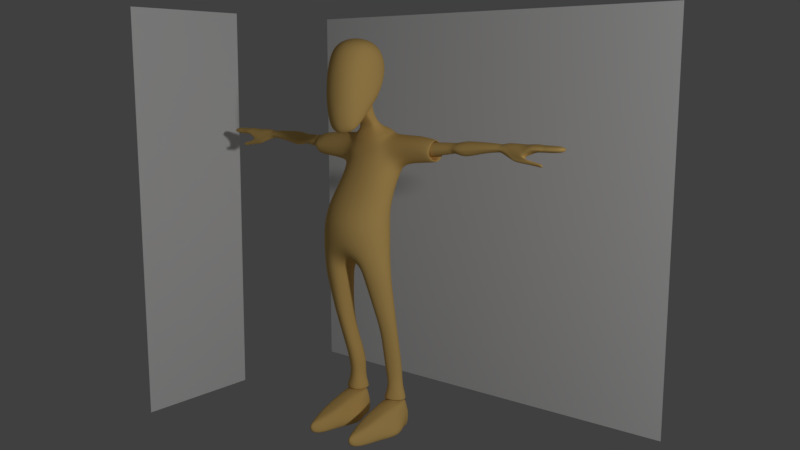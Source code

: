 # Source: Skinnyguy.blend  (saved by Blender 2.78.0; exported with 4.5.12 LTS)
import bpy
from mathutils import Matrix  # noqa: F401  (used for matrix-valued properties, if any)

bpy.ops.wm.read_factory_settings(use_empty=True)
scene = bpy.context.scene
scene.name = 'Scene'

# ---- collections
col_collection_1 = bpy.data.collections.new('Collection 1'); scene.collection.children.link(col_collection_1)

# ---- materials (node trees are filled in below, after node groups)
mat_skinnyguy_001 = bpy.data.materials.new('SkinnyGuy.001')
mat_skinnyguy_001.alpha_threshold = 0.0
mat_skinnyguy_001.use_transparent_shadow = False
mat_skinnyguy_001.diffuse_color = (0.8, 0.5252, 0.1718, 1.0)
mat_skinnyguy_001.roughness = 0.5
mat_skinnyguy_001.specular_intensity = 0.0
mat_skinnyguy = bpy.data.materials.new('SkinnyGuy')
mat_skinnyguy.alpha_threshold = 0.0
mat_skinnyguy.use_transparent_shadow = False
mat_skinnyguy.roughness = 0.5

# ---- material node trees

# ---- world
world_world = bpy.data.worlds.new('World'); scene.world = world_world
world_world.color = (0.05088, 0.05088, 0.05088)
world_world.use_sun_shadow = False
world_world.sun_shadow_jitter_overblur = 0.0
world_world.cycles.sampling_method = 'MANUAL'
world_world.light_settings.ao_factor = 0.3

# ---- cameras
cam_camera = bpy.data.cameras.new('Camera')
cam_camera.clip_end = 100.0
cam_camera.lens = 35.0
cam_camera.sensor_width = 32.0
cam_camera.sensor_height = 18.0
cam_camera.ortho_scale = 7.314
cam_camera.dof.focus_distance = 0.0
cam_camera.dof.aperture_fstop = 128.0

# ---- lights
light_lamp = bpy.data.lights.new('Lamp', 'POINT')
light_lamp.transmission_factor = 0.0
light_lamp.cutoff_distance = 30.0
light_lamp.energy = 100.0
light_lamp.shadow_buffer_clip_start = 1.001
light_lamp.shadow_soft_size = 0.1
light_lamp.shadow_maximum_resolution = 0.006
light_lamp.use_absolute_resolution = True

# ---- meshes
me_cylinder = bpy.data.meshes.new('Cylinder')
me_cylinder.from_pydata([(0.0147, 0.04112, -0.6101), (0.01838, -0.004322, -0.6147), (0.02144, 0.04656, -0.5844), (0.02475, 0.08217, -0.6082), (0.00733, 0.03392, -0.6368), (0.0189, -0.01038, -0.635), (0.02326, 0.003917, -0.5945), (0.02626, 0.08273, -0.5834), (0.02631, 0.07649, -0.6336), (0.04772, 0.1035, -0.6084), (0.03789, 0.1033, -0.6083), (0.04772, 0.09863, -0.5803), (0.05754, 0.1033, -0.6083), (0.04772, 0.1078, -0.6568), (0.03857, 0.1055, -0.6537), (0.03857, 0.09705, -0.5821), (0.05686, 0.09703, -0.5822), (0.05686, 0.1055, -0.6537), (0.07882, 0.04112, -0.6078), (0.07068, 0.08217, -0.6082), (0.07287, 0.04866, -0.58), (0.07613, -0.004314, -0.6146), (0.08897, 0.03392, -0.6362), (0.06912, 0.07649, -0.6336), (0.06915, 0.08264, -0.5835), (0.07142, 0.004397, -0.5946), (0.07624, -0.01037, -0.6376), (0.04772, -0.1165, -0.6156), (0.05754, -0.09292, -0.6275), (0.04772, -0.08526, -0.6112), (0.03789, -0.09292, -0.6275), (0.04772, -0.1115, -0.6415), (0.05686, -0.09851, -0.6518), (0.05686, -0.07445, -0.6074), (0.03857, -0.07445, -0.6074), (0.03857, -0.09851, -0.6518), (0.04938, 0.02288, -0.6575), (0.04772, 0.07498, -0.6577), (0.06823, 0.02466, -0.6577), (0.04783, -0.03102, -0.6583), (0.02808, 0.02466, -0.6588), (0.03857, 0.0714, -0.6577), (0.05686, 0.0714, -0.6577), (0.05988, -0.02514, -0.6589), (0.03607, -0.02513, -0.6586), (0.04771, 0.09028, -0.5574), (0.03538, 0.07647, -0.5562), (0.04771, 0.05111, -0.5564), (0.05957, 0.07653, -0.5562), (0.057, 0.08937, -0.5569), (0.03849, 0.08914, -0.5569), (0.03848, 0.05489, -0.5564), (0.0569, 0.0549, -0.5564), (0.03093, 0.06976, -0.6554), (0.01227, 0.0289, -0.6576), (0.02554, -0.01549, -0.6532), (0.02846, -0.0547, -0.6417), (0.02843, -0.05208, -0.6184), (0.03089, -0.042, -0.602), (0.03066, 0.04728, -0.5629), (0.02651, 0.06753, -0.5611), (0.03015, 0.08826, -0.5609), (0.03093, 0.09323, -0.5857), (0.02969, 0.09865, -0.6082), (0.03093, 0.09812, -0.6386), (0.05618, 0.1017, -0.6577), (0.04772, 0.105, -0.6577), (0.03925, 0.1017, -0.6577), (0.03925, 0.09255, -0.5637), (0.04772, 0.09348, -0.5626), (0.05618, 0.09256, -0.5637), (0.0645, 0.0932, -0.5858), (0.06574, 0.09865, -0.6082), (0.0645, 0.09812, -0.6386), (0.07003, -0.01548, -0.6562), (0.08403, 0.0289, -0.6575), (0.0645, 0.06976, -0.6554), (0.06469, 0.08781, -0.5608), (0.06821, 0.06834, -0.5597), (0.0647, 0.04736, -0.5635), (0.06453, -0.042, -0.6021), (0.06655, -0.05212, -0.6201), (0.0661, -0.05477, -0.6451), (0.03904, -0.08054, -0.6585), (0.04772, -0.09517, -0.6574), (0.05632, -0.08054, -0.6587), (0.05618, -0.03348, -0.5904), (0.04772, -0.03754, -0.5914), (0.03925, -0.03348, -0.5904), (0.03096, -0.05095, -0.6525), (0.03318, -0.02442, -0.5889), (0.03344, 0.09466, -0.655), (0.03344, 0.09045, -0.5685), (0.06361, -0.05103, -0.6558), (0.06219, -0.02441, -0.5889), (0.06199, 0.09466, -0.655), (0.06199, 0.09041, -0.5686), (0.0, 0.08065, 0.5186), (0.0, 0.07554, 0.5571), (0.01872, 0.07554, 0.5186), (0.0, 0.07554, 0.4801), (0.01809, 0.07072, 0.5544), (0.01739, 0.07072, 0.4827), (0.04705, 0.00108, 0.4818), (0.04337, 0.03408, 0.5096), (0.04622, 0.00369, 0.5481), (0.0429, -0.03205, 0.4526), (0.04383, -0.001661, 0.4141), (0.04208, 0.03042, 0.4572), (0.04197, 0.03278, 0.5541), (0.04321, -0.02614, 0.5289), (0.03817, -0.03344, 0.3795), (0.0, -0.07678, 0.4632), (0.01842, -0.07266, 0.4526), (0.0, -0.06762, 0.5447), (0.0, -0.07642, 0.3741), (0.01423, -0.07186, 0.3741), (0.01946, -0.06405, 0.5289), (0.0, -0.004801, 0.3683), (0.01374, 0.008547, 0.3871), (0.01473, -0.001504, 0.3738), (0.0, -0.03581, 0.3226), (0.0, 0.006966, 0.3845), (0.01346, -0.03395, 0.326), (0.0, 0.004539, 0.6151), (0.0, 0.03492, 0.6086), (0.0, -0.02585, 0.6086), (0.02187, 0.004539, 0.6086), (0.01982, 0.03282, 0.6025), (0.02073, -0.02374, 0.6025), (0.01518, 0.05556, 0.4352), (0.0, 0.06043, 0.4387), (0.0, 0.06027, 0.5892), (0.01768, 0.05643, 0.5844), (0.03263, 0.05643, 0.5518), (0.03403, 0.06027, 0.5186), (0.03177, 0.05613, 0.4822), (0.02899, -0.03263, 0.3358), (0.02719, 0.002165, 0.386), (0.02817, 0.02829, 0.4168), (0.03462, 0.03071, 0.5844), (0.03834, 0.004539, 0.5892), (0.03658, -0.02193, 0.5812), (0.03405, -0.05066, 0.5167), (0.03316, -0.05847, 0.4412), (0.02896, -0.05835, 0.3684), (0.0, -0.06339, 0.3181), (0.01167, -0.05956, 0.323), (0.01926, -0.04766, 0.5812), (0.0, -0.05119, 0.5892), (0.02365, -0.05179, 0.3328), (0.03107, -0.04067, 0.563), (0.02399, 0.04638, 0.4332), (0.02875, 0.04866, 0.5745), (0.0, 0.06442, -0.03201), (0.0, 0.06891, 0.01513), (0.03412, 0.05803, -0.06275), (0.03463, 0.06233, 0.006541), (0.06253, 0.03427, -0.06254), (0.06138, 0.03661, -0.0007448), (0.0738, 0.001993, -0.06291), (0.07168, 0.001481, -0.002948), (0.06417, -0.02979, -0.06204), (0.06166, -0.0335, 0.0009354), (0.03512, -0.05133, -0.06176), (0.03468, -0.05924, 0.009404), (0.0, -0.06152, -0.0311), (0.0, -0.06851, 0.01895), (0.0, 0.07058, 0.06465), (0.03432, 0.06386, 0.06483), (0.05792, 0.04112, 0.06983), (0.06597, 0.009756, 0.07754), (0.05747, -0.02124, 0.08551), (0.03422, -0.04403, 0.09162), (0.0, -0.0524, 0.09569), (0.0, 0.08075, 0.1009), (0.03384, 0.07227, 0.1021), (0.05519, 0.05145, 0.1075), (0.06241, 0.02326, 0.115), (0.05502, -0.004834, 0.1225), (0.0338, -0.0255, 0.1281), (0.0, -0.0335, 0.1313), (0.0, 0.1046, 0.1512), (0.03293, 0.09681, 0.1544), (0.05101, 0.07628, 0.1597), (0.05677, 0.04845, 0.1668), (0.05098, 0.02061, 0.1738), (0.03293, -7.258e-05, 0.1788), (0.0, -0.00936, 0.1792), (0.0, 0.1315, 0.227), (0.03284, 0.1231, 0.2294), (0.0609, 0.1011, 0.2259), (0.06593, 0.07639, 0.2212), (0.06091, 0.05549, 0.2302), (0.03258, 0.0223, 0.2351), (0.0, 0.0131, 0.2343), (0.05003, 0.0938, 0.1945), (0.05542, 0.06419, 0.1993), (0.0, 0.1238, 0.1901), (0.03281, 0.1157, 0.1911), (0.03284, 0.01264, 0.2077), (0.0, 0.003694, 0.2093), (0.05005, 0.03458, 0.2041), (0.104, 0.1011, 0.2347), (0.0, 0.1297, 0.2501), (0.03279, 0.1219, 0.2479), (0.04568, 0.1132, 0.2652), (0.04549, 0.04646, 0.2627), (0.03227, 0.02557, 0.2463), (0.0, 0.01757, 0.2473), (0.0, 0.121, 0.2802), (0.03274, 0.1133, 0.2806), (0.04558, 0.1084, 0.2872), (0.04507, 0.04659, 0.2777), (0.03162, 0.02947, 0.2653), (0.0, 0.02205, 0.2631), (0.0, 0.1135, 0.3006), (0.03151, 0.1077, 0.2972), (0.04367, 0.09622, 0.3152), (0.04676, 0.07435, 0.3144), (0.04292, 0.0522, 0.3007), (0.03001, 0.03148, 0.2756), (0.0, 0.02518, 0.2748), (0.0, 0.09937, 0.328), (0.02725, 0.09294, 0.3388), (0.03789, 0.08061, 0.3307), (0.0403, 0.06426, 0.3198), (0.03666, 0.04803, 0.3089), (0.02424, 0.03411, 0.2962), (0.0, 0.02858, 0.2927), (0.0, 0.02847, 0.3014), (0.0193, 0.03238, 0.3054), (0.02833, 0.04262, 0.3128), (0.03113, 0.05616, 0.3225), (0.02997, 0.06975, 0.3321), (0.02152, 0.08036, 0.3393), (0.0, 0.0863, 0.3408), (0.02153, 0.03709, -0.09936), (0.01859, 0.006667, -0.1089), (0.02209, -0.02538, -0.09785), (0.0, 0.03887, -0.07374), (0.0, 0.00453, -0.09051), (0.0, -0.03175, -0.0728), (0.04005, 0.05006, -0.1207), (0.06377, 0.03336, -0.1189), (0.07574, 0.005604, -0.1187), (0.0665, -0.02213, -0.1189), (0.04083, -0.03738, -0.1205), (0.02628, 0.03438, -0.1291), (0.02264, 0.008277, -0.1313), (0.02638, -0.01907, -0.1286), (0.04203, 0.0502, -0.1544), (0.06391, 0.03597, -0.1531), (0.07543, 0.01037, -0.1528), (0.06675, -0.01533, -0.1533), (0.04263, -0.02865, -0.1546), (0.02886, 0.03643, -0.1573), (0.02533, 0.01237, -0.1587), (0.02883, -0.0129, -0.1572), (0.03443, 0.06333, 0.0367), (0.05996, 0.03882, 0.03392), (0.05975, -0.03066, 0.04188), (0.0343, -0.05605, 0.05019), (0.06927, 0.004069, 0.03584), (0.0, -0.06515, 0.05425), (0.0, 0.06892, 0.03864), (0.04783, 0.05924, -0.2554), (0.06423, 0.04805, -0.2543), (0.07274, 0.02797, -0.254), (0.06635, 0.007768, -0.2545), (0.04821, -0.002716, -0.2558), (0.03792, 0.04826, -0.2579), (0.03535, 0.02952, -0.2594), (0.03788, 0.009808, -0.258), (0.04857, 0.06713, -0.3146), (0.06311, 0.05764, -0.3136), (0.07058, 0.04058, -0.3134), (0.06494, 0.02339, -0.3139), (0.04889, 0.01442, -0.3151), (0.03967, 0.05771, -0.3171), (0.03737, 0.04184, -0.3186), (0.0396, 0.02513, -0.3172), (0.04639, 0.07754, -0.3663), (0.06074, 0.06836, -0.3653), (0.06812, 0.05177, -0.3652), (0.06255, 0.03503, -0.3656), (0.04671, 0.02632, -0.3667), (0.03762, 0.06839, -0.3687), (0.03536, 0.05296, -0.3702), (0.03755, 0.0367, -0.3688), (0.04153, 0.09916, -0.4552), (0.05617, 0.08963, -0.4544), (0.06372, 0.07235, -0.4541), (0.05804, 0.05488, -0.4545), (0.04182, 0.04583, -0.4554), (0.03256, 0.08972, -0.4572), (0.03023, 0.07358, -0.4584), (0.03247, 0.05663, -0.4572), (0.04502, 0.05418, -0.5121), (0.03721, 0.08943, -0.5125), (0.0447, 0.09657, -0.512), (0.05616, 0.08925, -0.5119), (0.06206, 0.07519, -0.5118), (0.0575, 0.06105, -0.5119), (0.0352, 0.07621, -0.5128), (0.03717, 0.06239, -0.5125), (0.04147, 0.1083, -0.5605), (0.06403, 0.09603, -0.5607), (0.07564, 0.07255, -0.5611), (0.06667, 0.04892, -0.5609), (0.0421, 0.03745, -0.5607), (0.02676, 0.09634, -0.5617), (0.02281, 0.07425, -0.5623), (0.02668, 0.05116, -0.5617), (0.04447, 0.09515, -0.5448), (0.0583, 0.08765, -0.5462), (0.06542, 0.07325, -0.5452), (0.05992, 0.05876, -0.5456), (0.04486, 0.05173, -0.5449), (0.03545, 0.08784, -0.5453), (0.03303, 0.07429, -0.5459), (0.0354, 0.06014, -0.5454), (0.04568, 0.09354, -0.5206), (0.05526, 0.0863, -0.5206), (0.06009, 0.07493, -0.5208), (0.05652, 0.06323, -0.5207), (0.04597, 0.05665, -0.5207), (0.03911, 0.08734, -0.5212), (0.03752, 0.07579, -0.5215), (0.03911, 0.06382, -0.5212), (0.104, 0.07639, 0.23), (0.104, 0.05549, 0.239), (0.104, 0.1132, 0.2612), (0.104, 0.04646, 0.2587), (0.104, 0.1084, 0.2832), (0.104, 0.04659, 0.2789), (0.104, 0.09622, 0.3164), (0.104, 0.07435, 0.3156), (0.104, 0.0522, 0.3019), (0.1367, 0.09747, 0.2337), (0.1367, 0.07719, 0.2351), (0.1367, 0.05896, 0.2411), (0.1367, 0.1112, 0.258), (0.1367, 0.04736, 0.26), (0.1367, 0.1085, 0.2749), (0.1367, 0.04681, 0.2721), (0.1367, 0.09335, 0.3044), (0.1367, 0.07436, 0.3043), (0.1367, 0.05591, 0.2943), (0.1367, 0.09427, 0.2445), (0.1367, 0.0775, 0.2414), (0.1367, 0.06244, 0.2515), (0.1367, 0.1056, 0.2646), (0.1367, 0.05285, 0.2619), (0.1367, 0.1034, 0.2786), (0.1367, 0.0524, 0.272), (0.1367, 0.09086, 0.2987), (0.1367, 0.07517, 0.3038), (0.1367, 0.05991, 0.2903), (0.1164, 0.09427, 0.2445), (0.1164, 0.0775, 0.2414), (0.1164, 0.06244, 0.2463), (0.1164, 0.1056, 0.2646), (0.1164, 0.05285, 0.2619), (0.1164, 0.1034, 0.2786), (0.1164, 0.0524, 0.272), (0.1164, 0.09086, 0.2987), (0.1164, 0.07517, 0.2986), (0.1164, 0.05991, 0.2903), (0.1164, 0.0918, 0.2486), (0.1164, 0.07774, 0.2512), (0.1164, 0.06511, 0.2553), (0.1164, 0.1013, 0.2655), (0.1164, 0.05707, 0.2684), (0.1164, 0.09943, 0.2772), (0.1164, 0.05669, 0.2769), (0.1164, 0.08895, 0.2941), (0.1164, 0.07579, 0.2992), (0.1164, 0.06299, 0.2923), (0.1671, 0.08915, 0.265), (0.1671, 0.07801, 0.263), (0.1671, 0.06799, 0.2661), (0.1671, 0.09669, 0.278), (0.1671, 0.06162, 0.2762), (0.1671, 0.09519, 0.287), (0.1671, 0.06132, 0.2827), (0.1671, 0.08688, 0.3), (0.1671, 0.07645, 0.3), (0.1671, 0.06631, 0.2946), (0.1779, 0.08915, 0.2703), (0.1779, 0.07801, 0.2687), (0.1779, 0.06799, 0.2713), (0.1779, 0.09669, 0.2809), (0.1779, 0.06162, 0.2795), (0.1779, 0.09519, 0.2883), (0.1779, 0.06132, 0.2849), (0.1779, 0.08688, 0.299), (0.1779, 0.07645, 0.2989), (0.1779, 0.06631, 0.2945), (0.1875, 0.0918, 0.266), (0.1875, 0.07774, 0.264), (0.1875, 0.06511, 0.2672), (0.1875, 0.1013, 0.2793), (0.1875, 0.05707, 0.2776), (0.1875, 0.09943, 0.2886), (0.1875, 0.05669, 0.2842), (0.1875, 0.08895, 0.302), (0.1875, 0.07579, 0.3019), (0.1875, 0.06299, 0.2964), (0.2012, 0.0918, 0.2606), (0.2012, 0.07774, 0.2579), (0.2012, 0.06511, 0.2622), (0.2012, 0.1013, 0.2782), (0.2012, 0.05707, 0.2759), (0.2012, 0.09943, 0.2904), (0.2012, 0.05669, 0.2847), (0.2012, 0.08895, 0.3081), (0.2012, 0.07579, 0.308), (0.2012, 0.06299, 0.3007), (0.2372, 0.08994, 0.2762), (0.2372, 0.07793, 0.2745), (0.2372, 0.06713, 0.2772), (0.2372, 0.09806, 0.2875), (0.2372, 0.06027, 0.286), (0.2372, 0.09645, 0.2953), (0.2372, 0.05994, 0.2916), (0.2372, 0.0875, 0.3066), (0.2372, 0.07625, 0.3066), (0.2372, 0.06532, 0.302), (0.2662, 0.08796, 0.281), (0.2662, 0.07812, 0.2796), (0.2662, 0.06928, 0.2818), (0.2662, 0.09461, 0.29), (0.2662, 0.06366, 0.2889), (0.2662, 0.09329, 0.2963), (0.2662, 0.06339, 0.2934), (0.2662, 0.08596, 0.3054), (0.2662, 0.07675, 0.3054), (0.2662, 0.0678, 0.3016), (0.2727, 0.08796, 0.2808), (0.2727, 0.07812, 0.2796), (0.2727, 0.06925, 0.2815), (0.2727, 0.09461, 0.2888), (0.2727, 0.06365, 0.2877), (0.2727, 0.09329, 0.2943), (0.2727, 0.06339, 0.2917), (0.2727, 0.08596, 0.3023), (0.2727, 0.07675, 0.3023), (0.2727, 0.0678, 0.299), (0.2805, 0.08796, 0.2749), (0.2805, 0.09461, 0.2875), (0.2805, 0.09329, 0.2963), (0.2888, 0.06075, 0.2896), (0.2805, 0.08596, 0.3089), (0.2805, 0.07675, 0.3088), (0.2805, 0.0678, 0.3037), (0.2997, 0.09078, 0.2749), (0.3023, 0.07408, 0.2702), (0.2997, 0.09957, 0.2875), (0.2997, 0.09783, 0.2963), (0.3, 0.05782, 0.2887), (0.2997, 0.08817, 0.3089), (0.2997, 0.07604, 0.3088), (0.2997, 0.06424, 0.3037), (0.3227, 0.0937, 0.2769), (0.321, 0.07325, 0.2726), (0.3227, 0.1046, 0.2879), (0.3227, 0.1024, 0.2956), (0.3158, 0.05541, 0.2866), (0.3227, 0.09042, 0.3067), (0.3227, 0.07531, 0.3067), (0.3227, 0.06062, 0.3021), (0.3318, 0.0937, 0.2872), (0.3318, 0.07756, 0.2859), (0.3317, 0.05672, 0.2912), (0.3318, 0.1046, 0.2958), (0.3318, 0.1024, 0.3018), (0.3318, 0.05339, 0.299), (0.3318, 0.09042, 0.3104), (0.3318, 0.07531, 0.3103), (0.3318, 0.06062, 0.3068), (0.351, 0.09154, 0.2878), (0.351, 0.07777, 0.2866), (0.351, 0.06001, 0.2913), (0.351, 0.1009, 0.2954), (0.351, 0.09901, 0.3007), (0.351, 0.05715, 0.2982), (0.351, 0.08874, 0.3082), (0.351, 0.07585, 0.3082), (0.351, 0.06332, 0.3051), (0.3547, 0.09029, 0.2881), (0.3547, 0.07789, 0.287), (0.3547, 0.06188, 0.2914), (0.3547, 0.09871, 0.2953), (0.3547, 0.09703, 0.3003), (0.3547, 0.0593, 0.298), (0.3547, 0.08778, 0.3076), (0.3547, 0.07617, 0.3075), (0.3547, 0.06487, 0.3046), (0.3594, 0.0905, 0.2877), (0.3594, 0.07787, 0.2865), (0.3594, 0.06158, 0.2913), (0.3594, 0.09904, 0.2954), (0.3594, 0.09735, 0.3008), (0.3594, 0.05896, 0.2983), (0.3594, 0.08793, 0.3085), (0.3594, 0.07611, 0.3085), (0.3594, 0.06462, 0.3053), (0.389, 0.07827, 0.2892), (0.389, 0.0677, 0.2932), (0.389, 0.066, 0.2991), (0.389, 0.0848, 0.3076), (0.389, 0.07713, 0.3076), (0.389, 0.08646, 0.2902), (0.389, 0.092, 0.2967), (0.389, 0.0909, 0.3012), (0.389, 0.06967, 0.305), (0.2879, 0.07482, 0.2688), (0.2825, 0.0668, 0.2718), (0.2831, 0.06173, 0.2849), (0.2985, 0.06057, 0.2725), (0.3198, 0.05788, 0.2763), (0.3084, 0.07035, 0.2624), (0.3073, 0.05858, 0.2739), (0.3218, 0.07002, 0.2666), (0.3177, 0.05656, 0.2758), (0.3008, 0.07039, 0.2603), (0.2968, 0.06508, 0.2613), (0.2941, 0.06122, 0.2685), (0.3209, 0.05988, 0.2722), (0.3055, 0.06126, 0.2657), (0.3137, 0.06985, 0.2586), (0.3124, 0.05942, 0.2686), (0.3249, 0.06971, 0.2644), (0.3211, 0.05748, 0.2721), (0.3071, 0.06995, 0.2558), (0.3035, 0.06525, 0.256), (0.3024, 0.06186, 0.2614), (0.3233, 0.06159, 0.2683), (0.3314, 0.0613, 0.2595), (0.3314, 0.06985, 0.254), (0.3314, 0.06167, 0.2613), (0.3314, 0.06971, 0.2598), (0.3314, 0.06269, 0.2632), (0.3314, 0.06995, 0.2513), (0.3314, 0.06525, 0.2514), (0.3314, 0.06186, 0.2568), (0.3314, 0.06512, 0.2633), (0.3448, 0.0613, 0.2559), (0.3448, 0.06985, 0.2504), (0.3448, 0.06167, 0.2577), (0.3448, 0.06971, 0.2562), (0.3448, 0.06269, 0.2596), (0.3448, 0.06995, 0.2477), (0.3448, 0.06525, 0.2478), (0.3448, 0.06186, 0.2532), (0.3448, 0.06512, 0.2597), (0.3538, 0.0613, 0.2514), (0.3538, 0.06977, 0.2477), (0.3538, 0.06167, 0.2533), (0.3538, 0.06971, 0.2517), (0.3538, 0.06269, 0.2551), (0.3538, 0.06778, 0.2451), (0.3538, 0.06509, 0.2455), (0.3538, 0.0623, 0.2488), (0.3538, 0.06512, 0.2553), (0.0, 0.04271, 0.3383), (0.01267, 0.04485, 0.3402), (0.01564, 0.04896, 0.3432), (0.01644, 0.05445, 0.3471), (0.01602, 0.05997, 0.351), (0.01313, 0.06432, 0.3539), (0.0, 0.06702, 0.355), (0.01396, 0.03591, 0.4166), (0.0, 0.03824, 0.4182), (0.01972, 0.01031, 0.393), (0.02019, 0.02283, 0.4078), (0.01818, 0.0315, 0.4156), (0.0, 0.02384, 0.3593), (0.01282, 0.02554, 0.3614), (0.01721, 0.02813, 0.3658), (0.01778, 0.03704, 0.3753), (0.01654, 0.0439, 0.381), (0.01312, 0.048, 0.3827), (0.0, 0.05033, 0.384), (0.04771, 0.09027, -0.5575), (0.03538, 0.07647, -0.5562), (0.04771, 0.05111, -0.5562), (0.05957, 0.07653, -0.5562), (0.057, 0.08937, -0.5569), (0.03849, 0.08914, -0.5569), (0.03848, 0.05489, -0.5562), (0.0569, 0.05491, -0.5562), (0.04785, 0.08875, -0.5226), (0.0373, 0.07611, -0.5226), (0.04785, 0.05441, -0.5226), (0.058, 0.07616, -0.5226), (0.05571, 0.08739, -0.5226), (0.03996, 0.08739, -0.5226), (0.03995, 0.05765, -0.5226), (0.05572, 0.05766, -0.5226)], [], [(0, 4, 5, 1), (1, 5, 56, 57), (4, 54, 55, 5), (5, 55, 89, 56), (0, 1, 6, 2), (2, 6, 59, 60), (1, 57, 58, 6), (6, 58, 90, 59), (0, 2, 7, 3), (3, 7, 62, 63), (2, 60, 61, 7), (7, 61, 92, 62), (0, 3, 8, 4), (4, 8, 53, 54), (3, 63, 64, 8), (8, 64, 91, 53), (9, 13, 14, 10), (10, 14, 64, 63), (13, 66, 67, 14), (14, 67, 91, 64), (9, 10, 15, 11), (11, 15, 68, 69), (10, 63, 62, 15), (15, 62, 92, 68), (9, 11, 16, 12), (12, 16, 71, 72), (11, 69, 70, 16), (16, 70, 96, 71), (9, 12, 17, 13), (13, 17, 65, 66), (12, 72, 73, 17), (17, 73, 95, 65), (18, 22, 23, 19), (19, 23, 73, 72), (22, 75, 76, 23), (23, 76, 95, 73), (18, 19, 24, 20), (20, 24, 77, 78), (19, 72, 71, 24), (24, 71, 96, 77), (18, 20, 25, 21), (21, 25, 80, 81), (20, 78, 79, 25), (25, 79, 94, 80), (18, 21, 26, 22), (22, 26, 74, 75), (21, 81, 82, 26), (26, 82, 93, 74), (27, 31, 32, 28), (28, 32, 82, 81), (31, 84, 85, 32), (32, 85, 93, 82), (27, 28, 33, 29), (29, 33, 86, 87), (28, 81, 80, 33), (33, 80, 94, 86), (27, 29, 34, 30), (30, 34, 58, 57), (29, 87, 88, 34), (34, 88, 90, 58), (27, 30, 35, 31), (31, 35, 83, 84), (30, 57, 56, 35), (35, 56, 89, 83), (36, 40, 41, 37), (37, 41, 67, 66), (40, 54, 53, 41), (41, 53, 91, 67), (36, 37, 42, 38), (38, 42, 76, 75), (37, 66, 65, 42), (42, 65, 95, 76), (36, 38, 43, 39), (39, 43, 85, 84), (38, 75, 74, 43), (43, 74, 93, 85), (36, 39, 44, 40), (40, 44, 55, 54), (39, 84, 83, 44), (44, 83, 89, 55), (45, 49, 70, 69), (48, 78, 77, 49), (49, 77, 96, 70), (46, 50, 61, 60), (45, 69, 68, 50), (50, 68, 92, 61), (47, 51, 88, 87), (46, 60, 59, 51), (51, 59, 90, 88), (48, 52, 79, 78), (47, 87, 86, 52), (52, 86, 94, 79), (97, 98, 101, 99), (99, 101, 134, 135), (98, 132, 133, 101), (101, 133, 153, 134), (97, 99, 102, 100), (100, 102, 130, 131), (99, 135, 136, 102), (102, 136, 152, 130), (103, 107, 108, 104), (104, 108, 136, 135), (107, 138, 139, 108), (108, 139, 152, 136), (103, 104, 109, 105), (105, 109, 140, 141), (104, 135, 134, 109), (109, 134, 153, 140), (103, 105, 110, 106), (106, 110, 143, 144), (105, 141, 142, 110), (110, 142, 151, 143), (103, 106, 111, 107), (107, 111, 137, 138), (106, 144, 145, 111), (111, 145, 150, 137), (112, 115, 116, 113), (113, 116, 145, 144), (115, 146, 147, 116), (116, 147, 150, 145), (112, 113, 117, 114), (114, 117, 148, 149), (113, 144, 143, 117), (117, 143, 151, 148), (152, 139, 576, 577), (138, 120, 119, 575), (139, 138, 575, 576), (131, 130, 573, 574), (118, 120, 123, 121), (121, 123, 147, 146), (120, 138, 137, 123), (123, 137, 150, 147), (124, 127, 128, 125), (125, 128, 133, 132), (127, 141, 140, 128), (128, 140, 153, 133), (124, 126, 129, 127), (127, 129, 142, 141), (126, 149, 148, 129), (129, 148, 151, 142), (154, 155, 157, 156), (156, 157, 159, 158), (158, 159, 161, 160), (160, 161, 163, 162), (162, 163, 165, 164), (164, 165, 167, 166), (170, 171, 263, 260), (173, 174, 264, 262), (171, 172, 261, 263), (259, 169, 170, 260), (261, 172, 173, 262), (173, 172, 179, 180), (171, 170, 177, 178), (169, 168, 175, 176), (174, 173, 180, 181), (172, 171, 178, 179), (170, 169, 176, 177), (180, 179, 186, 187), (178, 177, 184, 185), (176, 175, 182, 183), (181, 180, 187, 188), (179, 178, 185, 186), (177, 176, 183, 184), (197, 196, 191, 192), (199, 198, 189, 190), (201, 200, 194, 195), (202, 197, 192, 193), (196, 199, 190, 191), (200, 202, 193, 194), (187, 186, 202, 200), (184, 183, 199, 196), (186, 185, 197, 202), (188, 187, 200, 201), (183, 182, 198, 199), (185, 184, 196, 197), (190, 205, 206, 191), (210, 216, 217, 211), (193, 192, 330, 331), (213, 220, 221, 214), (194, 208, 209, 195), (191, 206, 332, 203), (209, 208, 214, 215), (206, 205, 211, 212), (208, 207, 213, 214), (205, 204, 210, 211), (212, 218, 336, 334), (214, 221, 222, 215), (211, 217, 218, 212), (213, 335, 338, 220), (221, 220, 227, 228), (219, 218, 225, 226), (217, 216, 223, 224), (222, 221, 228, 229), (220, 219, 226, 227), (218, 217, 224, 225), (226, 225, 234, 233), (229, 228, 231, 230), (225, 224, 235, 234), (228, 227, 232, 231), (224, 223, 236, 235), (227, 226, 233, 232), (239, 164, 166, 242), (156, 237, 240, 154), (237, 238, 241, 240), (238, 239, 242, 241), (160, 162, 246, 245), (238, 237, 248, 249), (156, 158, 244, 243), (162, 164, 247, 246), (158, 160, 245, 244), (239, 238, 249, 250), (237, 156, 243, 248), (164, 239, 250, 247), (250, 249, 257, 258), (248, 243, 251, 256), (246, 247, 255, 254), (244, 245, 253, 252), (249, 248, 256, 257), (247, 250, 258, 255), (245, 246, 254, 253), (243, 244, 252, 251), (163, 161, 263, 261), (157, 155, 265, 259), (167, 165, 262, 264), (161, 159, 260, 263), (165, 163, 261, 262), (159, 157, 259, 260), (255, 258, 273, 270), (253, 254, 269, 268), (251, 252, 267, 266), (258, 257, 272, 273), (256, 251, 266, 271), (254, 255, 270, 269), (252, 253, 268, 267), (257, 256, 271, 272), (272, 271, 279, 280), (270, 273, 281, 278), (268, 269, 277, 276), (266, 267, 275, 274), (273, 272, 280, 281), (271, 266, 274, 279), (269, 270, 278, 277), (267, 268, 276, 275), (277, 278, 286, 285), (275, 276, 284, 283), (280, 279, 287, 288), (278, 281, 289, 286), (276, 277, 285, 284), (274, 275, 283, 282), (281, 280, 288, 289), (279, 274, 282, 287), (289, 288, 296, 297), (287, 282, 290, 295), (285, 286, 294, 293), (283, 284, 292, 291), (288, 287, 295, 296), (286, 289, 297, 294), (284, 285, 293, 292), (282, 283, 291, 290), (294, 297, 305, 298), (292, 293, 303, 302), (290, 291, 301, 300), (297, 296, 304, 305), (295, 290, 300, 299), (293, 294, 298, 303), (291, 292, 302, 301), (296, 295, 299, 304), (299, 300, 306, 311), (303, 298, 310, 309), (301, 302, 308, 307), (304, 299, 311, 312), (298, 305, 313, 310), (302, 303, 309, 308), (300, 301, 307, 306), (305, 304, 312, 313), (306, 307, 315, 314), (313, 312, 320, 321), (311, 306, 314, 319), (309, 310, 318, 317), (307, 308, 316, 315), (312, 311, 319, 320), (310, 313, 321, 318), (308, 309, 317, 316), (320, 319, 327, 328), (318, 321, 329, 326), (316, 317, 325, 324), (314, 315, 323, 322), (321, 320, 328, 329), (319, 314, 322, 327), (317, 318, 326, 325), (315, 316, 324, 323), (213, 207, 333, 335), (218, 219, 337, 336), (206, 212, 334, 332), (219, 220, 338, 337), (207, 193, 331, 333), (331, 341, 343, 333), (203, 332, 342, 339), (192, 191, 203, 330), (336, 337, 347, 346), (335, 345, 348, 338), (337, 338, 348, 347), (334, 336, 346, 344), (341, 351, 353, 343), (339, 342, 352, 349), (330, 203, 339, 340), (335, 333, 343, 345), (331, 330, 340, 341), (332, 334, 344, 342), (344, 346, 356, 354), (353, 351, 361, 363), (345, 355, 358, 348), (355, 365, 368, 358), (345, 343, 353, 355), (342, 344, 354, 352), (341, 340, 350, 351), (340, 339, 349, 350), (346, 347, 357, 356), (347, 348, 358, 357), (349, 352, 362, 359), (355, 353, 363, 365), (352, 354, 364, 362), (354, 356, 366, 364), (351, 350, 360, 361), (363, 361, 371, 373), (350, 349, 359, 360), (356, 357, 367, 366), (368, 365, 375, 378), (357, 358, 368, 367), (362, 364, 374, 372), (364, 366, 376, 374), (359, 362, 372, 369), (361, 360, 370, 371), (374, 376, 386, 384), (360, 359, 369, 370), (366, 367, 377, 376), (369, 372, 382, 379), (367, 368, 378, 377), (365, 363, 373, 375), (371, 381, 383, 373), (370, 369, 379, 380), (376, 377, 387, 386), (375, 385, 388, 378), (377, 378, 388, 387), (381, 391, 393, 383), (379, 382, 392, 389), (375, 373, 383, 385), (372, 374, 384, 382), (371, 370, 380, 381), (385, 395, 398, 388), (387, 388, 398, 397), (384, 386, 396, 394), (394, 396, 406, 404), (389, 392, 402, 399), (385, 383, 393, 395), (382, 384, 394, 392), (381, 380, 390, 391), (380, 379, 389, 390), (386, 387, 397, 396), (393, 391, 401, 403), (395, 405, 408, 398), (408, 405, 415, 418), (395, 393, 403, 405), (392, 394, 404, 402), (403, 401, 411, 413), (391, 390, 400, 401), (390, 389, 399, 400), (396, 397, 407, 406), (397, 398, 408, 407), (405, 403, 413, 415), (402, 404, 414, 412), (404, 406, 416, 414), (399, 402, 412, 409), (401, 400, 410, 411), (414, 416, 426, 424), (400, 399, 409, 410), (406, 407, 417, 416), (418, 415, 425, 428), (407, 408, 418, 417), (409, 412, 422, 419), (411, 410, 420, 421), (411, 421, 423, 413), (410, 409, 419, 420), (416, 417, 427, 426), (419, 422, 432, 429), (417, 418, 428, 427), (421, 431, 433, 423), (415, 413, 423, 425), (412, 414, 424, 422), (420, 419, 429, 430), (426, 427, 437, 436), (425, 435, 438, 428), (427, 428, 438, 437), (424, 426, 436, 434), (431, 441, 443, 433), (429, 432, 442, 439), (425, 423, 433, 435), (422, 424, 434, 432), (421, 420, 430, 431), (437, 438, 448, 447), (434, 436, 446, 444), (443, 441, 518, 519), (435, 445, 448, 438), (439, 442, 450, 449), (435, 433, 443, 445), (432, 434, 444, 442), (431, 430, 440, 441), (430, 429, 439, 440), (436, 437, 447, 446), (445, 452, 455, 448), (455, 452, 460, 463), (445, 443, 519, 452), (442, 444, 451, 450), (444, 446, 453, 451), (441, 440, 517, 518), (451, 453, 461, 459), (440, 439, 449, 517), (446, 447, 454, 453), (447, 448, 455, 454), (450, 451, 459, 458), (449, 450, 458, 456), (459, 461, 469, 467), (517, 449, 456, 457), (453, 454, 462, 461), (456, 458, 466, 464), (454, 455, 463, 462), (452, 519, 528, 520), (467, 469, 478, 476), (457, 456, 464, 465), (461, 462, 470, 469), (460, 468, 471, 463), (462, 463, 471, 470), (464, 466, 475, 472), (458, 459, 467, 466), (469, 470, 479, 478), (468, 477, 480, 471), (470, 471, 480, 479), (477, 474, 483, 486), (521, 465, 473, 474), (472, 475, 484, 481), (466, 467, 476, 475), (476, 478, 487, 485), (465, 464, 472, 473), (483, 492, 495, 486), (474, 473, 482, 483), (477, 486, 489, 480), (486, 495, 498, 489), (475, 476, 485, 484), (483, 482, 491, 492), (473, 472, 481, 482), (478, 479, 488, 487), (479, 480, 489, 488), (481, 484, 493, 490), (495, 492, 501, 504), (484, 485, 494, 493), (485, 487, 496, 494), (492, 491, 500, 501), (482, 481, 490, 491), (487, 488, 497, 496), (498, 495, 504, 507), (488, 489, 498, 497), (494, 496, 505, 503), (490, 493, 502, 499), (503, 505, 511, 515), (491, 490, 499, 500), (496, 497, 506, 505), (499, 502, 514, 513), (497, 498, 507, 506), (504, 501, 509, 510), (493, 494, 503, 502), (501, 500, 508, 509), (500, 499, 513, 508), (505, 506, 512, 511), (504, 510, 516, 507), (506, 507, 516, 512), (477, 468, 521, 474), (518, 517, 526, 527), (502, 503, 515, 514), (193, 207, 208, 194), (189, 204, 205, 190), (265, 168, 169, 259), (509, 508, 513, 514, 515, 511, 512, 516, 510), (457, 465, 524, 522), (468, 460, 523, 525), (519, 518, 527, 528), (521, 468, 525, 529), (517, 457, 522, 526), (460, 452, 520, 523), (465, 521, 529, 524), (526, 522, 531, 535), (523, 520, 530, 532), (527, 526, 535, 536), (524, 529, 538, 533), (525, 523, 532, 534), (528, 527, 536, 537), (529, 525, 534, 538), (520, 528, 537, 530), (522, 524, 533, 531), (531, 533, 542, 540), (538, 534, 543, 547), (530, 537, 546, 539), (532, 530, 539, 541), (535, 531, 540, 544), (536, 535, 544, 545), (534, 532, 541, 543), (533, 538, 547, 542), (537, 536, 545, 546), (543, 541, 550, 552), (542, 547, 556, 551), (546, 545, 554, 555), (540, 542, 551, 549), (547, 543, 552, 556), (539, 546, 555, 548), (541, 539, 548, 550), (544, 540, 549, 553), (545, 544, 553, 554), (553, 549, 558, 562), (554, 553, 562, 563), (552, 550, 559, 561), (551, 556, 565, 560), (555, 554, 563, 564), (549, 551, 560, 558), (556, 552, 561, 565), (548, 555, 564, 557), (550, 548, 557, 559), (559, 557, 564, 563, 562, 558, 560, 565, 561), (233, 234, 570, 569), (235, 236, 572, 571), (232, 233, 569, 568), (231, 232, 568, 567), (230, 231, 567, 566), (234, 235, 571, 570), (130, 152, 577, 573), (120, 118, 122, 119), (578, 566, 567, 579), (579, 567, 568, 580), (580, 568, 569, 581), (581, 569, 570, 582), (582, 570, 571, 583), (583, 571, 572, 584), (573, 583, 584, 574), (577, 582, 583, 573), (576, 581, 582, 577), (575, 580, 581, 576), (119, 579, 580, 575), (122, 578, 579, 119), (47, 52, 592, 587), (50, 46, 586, 590), (48, 49, 589, 588), (51, 47, 587, 591), (45, 50, 590, 585), (52, 48, 588, 592), (46, 51, 591, 586), (49, 45, 585, 589), (592, 588, 596, 600), (591, 587, 595, 599), (590, 586, 594, 598), (589, 585, 593, 597), (587, 592, 600, 595), (586, 591, 599, 594), (585, 590, 598, 593), (588, 589, 597, 596), (322, 593, 598, 327), (327, 598, 594, 328), (328, 594, 599, 329), (329, 599, 595, 326), (326, 595, 600, 325), (325, 600, 596, 324), (324, 596, 597, 323), (323, 597, 593, 322)])
me_cylinder.polygons.foreach_set('use_smooth', [0, 0, 0, 0, 0, 0, 0, 0, 0, 0, 0, 0, 0, 0, 0, 0, 0, 0, 0, 0, 0, 0, 0, 0, 0, 0, 0, 0, 0, 0, 0, 0, 0, 0, 0, 0, 0, 0, 0, 0, 0, 0, 0, 0, 0, 0, 0, 0, 0, 0, 0, 0, 0, 0, 0, 0, 0, 0, 0, 0, 0, 0, 0, 0, 0, 0, 0, 0, 0, 0, 0, 0, 0, 0, 0, 0, 0, 0, 0, 0, 0, 0, 0, 0, 0, 0, 0, 0, 0, 0, 0, 0, 0, 0, 0, 0, 0, 0, 0, 0, 0, 0, 0, 0, 0, 0, 0, 0, 0, 0, 0, 0, 0, 0, 0, 0, 0, 0, 0, 0, 0, 0, 0, 0, 0, 0, 0, 0, 0, 0, 0, 0, 0, 0, 0, 0, 0, 0, 0, 0, 1, 1, 1, 1, 1, 1, 1, 1, 1, 1, 1, 1, 1, 1, 1, 1, 1, 1, 1, 1, 1, 1, 1, 1, 1, 1, 1, 1, 1, 1, 1, 1, 1, 1, 1, 1, 1, 1, 1, 1, 1, 1, 1, 1, 1, 1, 1, 1, 1, 1, 1, 1, 1, 1, 1, 1, 1, 1, 1, 1, 1, 1, 1, 1, 1, 1, 1, 1, 1, 1, 1, 1, 1, 1, 1, 1, 1, 1, 1, 1, 1, 1, 1, 1, 1, 1, 1, 1, 1, 1, 1, 1, 1, 1, 1, 1, 1, 1, 1, 1, 1, 1, 1, 1, 1, 1, 1, 1, 1, 1, 1, 1, 1, 1, 1, 1, 1, 1, 1, 1, 1, 1, 1, 1, 1, 1, 1, 1, 1, 1, 1, 1, 1, 1, 1, 1, 1, 1, 1, 1, 1, 1, 1, 1, 1, 1, 1, 1, 1, 1, 1, 1, 1, 1, 1, 1, 1, 1, 1, 1, 1, 1, 1, 1, 1, 1, 1, 1, 1, 1, 1, 1, 1, 1, 1, 1, 1, 1, 1, 1, 1, 1, 1, 1, 1, 1, 1, 1, 1, 1, 1, 1, 1, 1, 1, 1, 1, 1, 1, 1, 1, 1, 1, 1, 1, 1, 1, 1, 1, 1, 1, 1, 1, 1, 1, 1, 1, 1, 1, 1, 1, 1, 1, 1, 1, 1, 1, 1, 1, 1, 1, 1, 1, 1, 1, 1, 1, 1, 1, 1, 1, 1, 1, 1, 1, 1, 1, 1, 1, 1, 1, 1, 1, 1, 1, 1, 1, 1, 1, 1, 1, 1, 1, 1, 1, 1, 1, 1, 1, 1, 1, 1, 1, 1, 1, 1, 1, 1, 1, 1, 1, 1, 1, 1, 1, 1, 1, 1, 1, 1, 1, 1, 1, 1, 1, 1, 1, 1, 1, 1, 1, 1, 1, 1, 1, 1, 1, 1, 1, 1, 1, 1, 1, 1, 1, 1, 1, 1, 1, 1, 1, 1, 1, 1, 1, 1, 1, 1, 1, 1, 1, 1, 1, 1, 1, 1, 1, 1, 1, 1, 1, 1, 1, 1, 1, 1, 1, 1, 1, 1, 1, 1, 1, 1, 1, 1, 1, 1, 1, 1, 1, 1, 1, 1, 1, 1, 1, 1, 1, 1, 1, 1, 1, 1, 1, 1, 1, 1, 1, 1, 1, 1, 1, 1, 1, 1, 1, 1, 1, 1, 1, 1, 0, 0, 0, 0, 0, 0, 0, 0, 0, 0, 0, 0, 0, 0, 0, 0, 0, 0, 0, 0, 0, 0, 0, 0, 0, 0, 0, 0, 0, 0, 1, 1, 1, 1, 1, 1, 1, 1])
me_cylinder.materials.append(mat_skinnyguy_001)
me_cylinder.use_remesh_preserve_volume = False
me_cylinder.use_remesh_preserve_attributes = False
me_cylinder.use_mirror_vertex_groups = False
me_cylinder.update()
me_skinnyguy_001 = bpy.data.meshes.new('SkinnyGuy.001')
me_skinnyguy_001.from_pydata([(1.123e-08, -0.9116, -0.6547), (6.847e-08, -0.9116, 0.6547), (5.017e-08, -0.4929, 0.6547), (-6.498e-09, -0.5061, -0.6547)], [], [(0, 3, 2, 1)])
_uv = me_skinnyguy_001.uv_layers.new(name='UVMap')
_uv.uv.foreach_set('vector', [0.0, 0.0, 0.2224, 0.0, 0.2296, 1.0, 0.0, 1.0])
me_skinnyguy_001.materials.append(mat_skinnyguy)
me_skinnyguy_001.use_remesh_preserve_volume = False
me_skinnyguy_001.use_remesh_preserve_attributes = False
me_skinnyguy_001.use_mirror_vertex_groups = False
me_skinnyguy_001.update()
me_skinnyguy = bpy.data.meshes.new('SkinnyGuy')
me_skinnyguy.from_pydata([(0.6961, -0.5, 0.0), (0.6961, 0.5, 0.0), (-0.3632, 0.5, 0.0), (-0.3632, -0.5, 0.0)], [], [(2, 3, 0, 1)])
_uv = me_skinnyguy.uv_layers.new(name='UVMap')
_uv.uv.foreach_set('vector', [0.2391, 1.0, 0.2391, 0.0, 1.0, 0.0, 1.0, 1.0])
me_skinnyguy.materials.append(mat_skinnyguy)
me_skinnyguy.use_remesh_preserve_volume = False
me_skinnyguy.use_remesh_preserve_attributes = False
me_skinnyguy.use_mirror_vertex_groups = False
me_skinnyguy.update()

# ---- objects
ob_skinnyguy = bpy.data.objects.new('SkinnyGuy', me_cylinder)
ob_z_skinnyguy_backdrop_001 = bpy.data.objects.new('z_SkinnyGuy.backdrop.001', me_skinnyguy_001)
ob_z_skinnyguy_backdrop_000 = bpy.data.objects.new('z_SkinnyGuy.backdrop.000', me_skinnyguy)
ob_z_cam_main_target = bpy.data.objects.new('z_cam.main.target', None)
ob_z_cam_main = bpy.data.objects.new('z_cam.main', cam_camera)
ob_z_point_000 = bpy.data.objects.new('z_point.000', light_lamp)

# ---- transforms, parenting, visibility, modifiers, constraints
ob_skinnyguy.location = (0.0, -0.1961, 0.0)
ob_skinnyguy.scale = (1.579, 1.137, 0.8966)
ob_skinnyguy.lineart.crease_threshold = 0.0
_m = ob_skinnyguy.modifiers.new('Mirror', 'MIRROR')
_m.use_clip = True
_m = ob_skinnyguy.modifiers.new('Subsurf', 'SUBSURF')
_m.uv_smooth = 'PRESERVE_CORNERS'
_m.quality = 2
_m.levels = 2
_m.show_only_control_edges = False
ob_z_skinnyguy_backdrop_001.location = (-0.7262, 0.4961, 0.0)
ob_z_skinnyguy_backdrop_001.lineart.crease_threshold = 0.0
ob_z_skinnyguy_backdrop_000.location = (-0.2367, 0.4322, 0.0)
ob_z_skinnyguy_backdrop_000.rotation_euler = (1.571, -0.0, 0.0)
ob_z_skinnyguy_backdrop_000.scale = (1.309, 1.309, 1.309)
ob_z_skinnyguy_backdrop_000.lineart.crease_threshold = 0.0
ob_z_cam_main_target.location = (0.0, 0.0, 0.0)
ob_z_cam_main_target.empty_image_offset = (0.0, 0.0)
ob_z_cam_main_target.hide_viewport = True
ob_z_cam_main_target.lineart.crease_threshold = 0.0
ob_z_cam_main.location = (1.658, -2.02, 0.4514)
ob_z_cam_main.rotation_euler = (1.109, 0.0, 0.8149)
ob_z_cam_main.lock_rotations_4d = False
ob_z_cam_main.empty_display_type = 'ARROWS'
ob_z_cam_main.color = (0.0, 0.0, 0.0, 0.0)
ob_z_cam_main.hide_viewport = True
ob_z_cam_main.display_type = 'WIRE'
ob_z_cam_main.lineart.crease_threshold = 0.0
_c = ob_z_cam_main.constraints.new('TRACK_TO'); _c.name = 'AutoTrack'
_c.target = ob_z_cam_main_target
ob_z_point_000.location = (2.943, -1.463, 0.8106)
ob_z_point_000.rotation_euler = (0.6503, 0.05522, 1.866)
ob_z_point_000.lock_rotations_4d = False
ob_z_point_000.empty_display_type = 'ARROWS'
ob_z_point_000.color = (0.0, 0.0, 0.0, 0.0)
ob_z_point_000.lineart.crease_threshold = 0.0

# ---- collection membership
col_collection_1.objects.link(ob_skinnyguy)
col_collection_1.objects.link(ob_z_skinnyguy_backdrop_001)
col_collection_1.objects.link(ob_z_skinnyguy_backdrop_000)
col_collection_1.objects.link(ob_z_cam_main_target)
col_collection_1.objects.link(ob_z_cam_main)
col_collection_1.objects.link(ob_z_point_000)

# ---- scene / render settings (as saved in the file)
scene.camera = ob_z_cam_main
scene.frame_start = 1; scene.frame_end = 250; scene.frame_set(1)
scene.render.engine = 'BLENDER_EEVEE_NEXT'
scene.render.resolution_percentage = 50
scene.render.dither_intensity = 0.0
scene.cycles.use_denoising = False
scene.cycles.samples = 128
scene.cycles.sampling_pattern = 'TABULATED_SOBOL'
scene.cycles.light_sampling_threshold = 0.0
scene.cycles.use_adaptive_sampling = False
scene.cycles.use_light_tree = False
scene.cycles.blur_glossy = 0.0
scene.cycles.sample_clamp_indirect = 0.0
scene.view_settings.view_transform = 'Standard'
bpy.context.view_layer.update()
